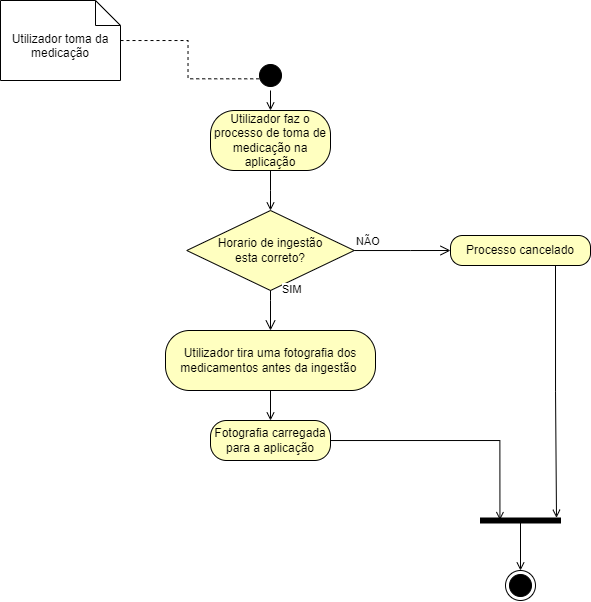

The diagram above was exported from draw.io. Its source (the exported page's mxGraphModel, read from the mxfile embedded in the PNG):
<mxGraphModel dx="978" dy="571" grid="1" gridSize="10" guides="1" tooltips="1" connect="1" arrows="1" fold="1" page="1" pageScale="1" pageWidth="1169" pageHeight="826" background="none" math="0" shadow="0">
  <root>
    <mxCell id="0" />
    <mxCell id="1" parent="0" />
    <mxCell id="ZpAUis7mZ_SPWUMgS9Ey-42" value="Utilizador toma da medicação" style="shape=note2;boundedLbl=1;whiteSpace=wrap;html=1;size=25;verticalAlign=top;align=center;" parent="1" vertex="1">
      <mxGeometry x="90" y="100" width="120" height="80" as="geometry" />
    </mxCell>
    <mxCell id="ZpAUis7mZ_SPWUMgS9Ey-43" style="edgeStyle=orthogonalEdgeStyle;rounded=0;orthogonalLoop=1;jettySize=auto;html=1;entryX=0.206;entryY=0.611;entryDx=0;entryDy=0;entryPerimeter=0;dashed=1;endArrow=none;endFill=0;" parent="1" source="ZpAUis7mZ_SPWUMgS9Ey-42" target="5" edge="1">
      <mxGeometry relative="1" as="geometry" />
    </mxCell>
    <mxCell id="5" value="" style="ellipse;shape=startState;fillColor=#000000;strokeColor=#000000;" parent="1" vertex="1">
      <mxGeometry x="345" y="160" width="30" height="30" as="geometry" />
    </mxCell>
    <mxCell id="ZpAUis7mZ_SPWUMgS9Ey-53" style="edgeStyle=orthogonalEdgeStyle;rounded=0;orthogonalLoop=1;jettySize=auto;html=1;entryX=0.5;entryY=0;entryDx=0;entryDy=0;endArrow=open;endFill=0;" parent="1" source="ZpAUis7mZ_SPWUMgS9Ey-46" edge="1">
      <mxGeometry relative="1" as="geometry">
        <mxPoint x="360" y="310" as="targetPoint" />
      </mxGeometry>
    </mxCell>
    <mxCell id="ZpAUis7mZ_SPWUMgS9Ey-46" value="Utilizador faz o processo de toma de medicação na aplicação" style="rounded=1;whiteSpace=wrap;html=1;arcSize=40;fontColor=#000000;fillColor=#ffffc0;strokeColor=#000000;" parent="1" vertex="1">
      <mxGeometry x="300" y="210" width="120" height="60" as="geometry" />
    </mxCell>
    <mxCell id="ZpAUis7mZ_SPWUMgS9Ey-49" style="edgeStyle=orthogonalEdgeStyle;rounded=0;orthogonalLoop=1;jettySize=auto;html=1;exitX=0.5;exitY=1;exitDx=0;exitDy=0;entryX=0.5;entryY=0;entryDx=0;entryDy=0;endArrow=open;endFill=0;" parent="1" source="5" target="ZpAUis7mZ_SPWUMgS9Ey-46" edge="1">
      <mxGeometry relative="1" as="geometry" />
    </mxCell>
    <mxCell id="ZpAUis7mZ_SPWUMgS9Ey-58" style="edgeStyle=orthogonalEdgeStyle;rounded=0;orthogonalLoop=1;jettySize=auto;html=1;entryX=0.5;entryY=0;entryDx=0;entryDy=0;endArrow=open;endFill=0;" parent="1" source="ZpAUis7mZ_SPWUMgS9Ey-56" target="ZpAUis7mZ_SPWUMgS9Ey-57" edge="1">
      <mxGeometry relative="1" as="geometry" />
    </mxCell>
    <mxCell id="ZpAUis7mZ_SPWUMgS9Ey-56" value="Utilizador tira uma fotografia dos medicamentos antes da ingestão&amp;nbsp;" style="rounded=1;whiteSpace=wrap;html=1;arcSize=40;fontColor=#000000;fillColor=#ffffc0;strokeColor=#000000;" parent="1" vertex="1">
      <mxGeometry x="255" y="430" width="210" height="60" as="geometry" />
    </mxCell>
    <mxCell id="ZpAUis7mZ_SPWUMgS9Ey-57" value="Fotografia carregada para a aplicação" style="rounded=1;whiteSpace=wrap;html=1;arcSize=40;fontColor=#000000;fillColor=#ffffc0;strokeColor=#000000;" parent="1" vertex="1">
      <mxGeometry x="300" y="520" width="120" height="40" as="geometry" />
    </mxCell>
    <mxCell id="ZpAUis7mZ_SPWUMgS9Ey-60" value="" style="ellipse;html=1;shape=endState;fillColor=#000000;strokeColor=#000000;" parent="1" vertex="1">
      <mxGeometry x="595" y="670" width="30" height="30" as="geometry" />
    </mxCell>
    <mxCell id="op-E55uMPkgR9GvU6pdv-6" value="Horario de ingestão &lt;br&gt;esta correto?" style="rhombus;whiteSpace=wrap;html=1;fontColor=#000000;fillColor=#ffffc0;strokeColor=#000000;" vertex="1" parent="1">
      <mxGeometry x="276.25" y="310" width="167.5" height="80" as="geometry" />
    </mxCell>
    <mxCell id="op-E55uMPkgR9GvU6pdv-7" value="NÃO" style="edgeStyle=orthogonalEdgeStyle;html=1;align=left;verticalAlign=bottom;endArrow=open;endSize=8;strokeColor=#000000;rounded=0;" edge="1" source="op-E55uMPkgR9GvU6pdv-6" parent="1">
      <mxGeometry x="-1" relative="1" as="geometry">
        <mxPoint x="540" y="350" as="targetPoint" />
        <Array as="points">
          <mxPoint x="500" y="350" />
        </Array>
        <mxPoint as="offset" />
      </mxGeometry>
    </mxCell>
    <mxCell id="op-E55uMPkgR9GvU6pdv-10" value="Processo cancelado" style="rounded=1;whiteSpace=wrap;html=1;arcSize=40;fontColor=#000000;fillColor=#ffffc0;strokeColor=#000000;" vertex="1" parent="1">
      <mxGeometry x="540" y="335" width="140" height="30" as="geometry" />
    </mxCell>
    <mxCell id="op-E55uMPkgR9GvU6pdv-12" value="SIM" style="edgeStyle=orthogonalEdgeStyle;html=1;align=left;verticalAlign=bottom;endArrow=open;endSize=8;strokeColor=#000000;rounded=0;entryX=0.5;entryY=0;entryDx=0;entryDy=0;" edge="1" parent="1" target="ZpAUis7mZ_SPWUMgS9Ey-56">
      <mxGeometry x="-0.6" y="10" relative="1" as="geometry">
        <mxPoint x="456" y="390" as="targetPoint" />
        <mxPoint x="360" y="390" as="sourcePoint" />
        <Array as="points">
          <mxPoint x="360" y="400" />
          <mxPoint x="360" y="400" />
        </Array>
        <mxPoint as="offset" />
      </mxGeometry>
    </mxCell>
    <mxCell id="op-E55uMPkgR9GvU6pdv-14" style="edgeStyle=orthogonalEdgeStyle;rounded=0;orthogonalLoop=1;jettySize=auto;html=1;endArrow=open;endFill=0;" edge="1" parent="1" source="op-E55uMPkgR9GvU6pdv-13" target="ZpAUis7mZ_SPWUMgS9Ey-60">
      <mxGeometry relative="1" as="geometry" />
    </mxCell>
    <mxCell id="op-E55uMPkgR9GvU6pdv-13" value="" style="html=1;points=[];perimeter=orthogonalPerimeter;fillColor=strokeColor;rotation=90;" vertex="1" parent="1">
      <mxGeometry x="607.5" y="580" width="5" height="80" as="geometry" />
    </mxCell>
    <mxCell id="op-E55uMPkgR9GvU6pdv-15" style="edgeStyle=orthogonalEdgeStyle;rounded=0;orthogonalLoop=1;jettySize=auto;html=1;entryX=0.414;entryY=0.757;entryDx=0;entryDy=0;entryPerimeter=0;endArrow=open;endFill=0;" edge="1" parent="1" source="ZpAUis7mZ_SPWUMgS9Ey-57" target="op-E55uMPkgR9GvU6pdv-13">
      <mxGeometry relative="1" as="geometry" />
    </mxCell>
    <mxCell id="op-E55uMPkgR9GvU6pdv-16" style="edgeStyle=orthogonalEdgeStyle;rounded=0;orthogonalLoop=1;jettySize=auto;html=1;exitX=0.75;exitY=1;exitDx=0;exitDy=0;entryX=-0.043;entryY=0.05;entryDx=0;entryDy=0;entryPerimeter=0;endArrow=open;endFill=0;" edge="1" parent="1" source="op-E55uMPkgR9GvU6pdv-10" target="op-E55uMPkgR9GvU6pdv-13">
      <mxGeometry relative="1" as="geometry" />
    </mxCell>
  </root>
</mxGraphModel>